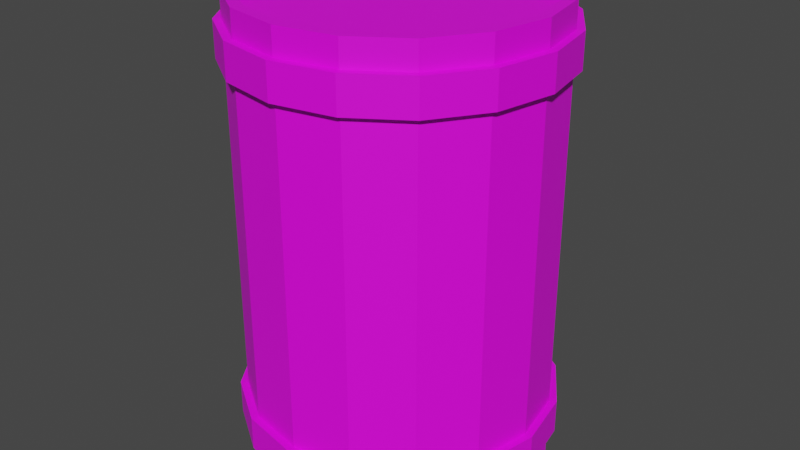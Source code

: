 # Source: Barrel2.blend  (saved by Blender 2.81.16; exported with 4.5.12 LTS)
import bpy
from mathutils import Matrix  # noqa: F401  (used for matrix-valued properties, if any)

bpy.ops.wm.read_factory_settings(use_empty=True)
scene = bpy.context.scene
scene.name = 'Scene'

# ---- collections
col_collection = bpy.data.collections.new('Collection'); scene.collection.children.link(col_collection)

# ---- images (referenced by path relative to the original .blend; pixels are not part of the script)
import os
ASSET_DIR = os.environ.get("B2B_ASSET_DIR", "")  # directory of the original .blend (textures are referenced by path, not embedded)
HERE = os.path.dirname(os.path.abspath(__file__))  # packed textures are extracted next to this script under _unpacked/

def load_image(name, relpath, width, height, colorspace="sRGB"):
    """Load a texture the original file referenced (path relative to the .blend, or extracted next to this script)."""
    p = next((c for c in (os.path.join(HERE, relpath), os.path.join(ASSET_DIR, relpath)) if relpath and os.path.exists(c)), "")
    if p:
        img = bpy.data.images.load(p, check_existing=True)
        img.name = name
    else:  # same state as the original file: an image datablock whose file is absent (Cycles renders it pink)
        img = bpy.data.images.new(name, width, height)
        img.source = "FILE"
        img.filepath = "//" + (relpath or name)
    img.colorspace_settings.name = colorspace
    return img
img_barrel_tex = load_image('Barrel_Tex', 'Barrel2_Tex.png', 1024, 1024, 'sRGB')

# ---- materials (node trees are filled in below, after node groups)
mat_material_001 = bpy.data.materials.new('Material.001')
mat_material_001.use_transparent_shadow = False

# ---- material node trees
mat_material_001.use_nodes = True; mat_material_001.node_tree.nodes.clear()
_N = mat_material_001.node_tree.nodes; _L = mat_material_001.node_tree.links
n0 = _N.new('ShaderNodeOutputMaterial'); n0.name = 'Material Output'; n0.location = (300, 300)
n1 = _N.new('ShaderNodeBsdfPrincipled'); n1.name = 'Principled BSDF'; n1.location = (10, 300)
n1.distribution = 'GGX'
n1.subsurface_method = 'BURLEY'
n1.inputs[3].default_value = 1.45
n1.inputs[27].default_value = (0.0, 0.0, 0.0, 1.0)
n1.inputs[28].default_value = 1.0
n2 = _N.new('ShaderNodeTexImage'); n2.name = 'Image Texture'; n2.location = (-280, 280)
n2.image = img_barrel_tex
_L.new(n1.outputs[0], n0.inputs[0])
_L.new(n2.outputs[0], n1.inputs[0])
n0.is_active_output = True

# ---- world
world_world = bpy.data.worlds.new('World'); scene.world = world_world
world_world.use_nodes = True; world_world.node_tree.nodes.clear()
_N = world_world.node_tree.nodes; _L = world_world.node_tree.links
n0 = _N.new('ShaderNodeOutputWorld'); n0.name = 'World Output'; n0.location = (300, 300)
n1 = _N.new('ShaderNodeBackground'); n1.name = 'Background'; n1.location = (10, 300)
n1.inputs[0].default_value = (0.05088, 0.05088, 0.05088, 1.0)
_L.new(n1.outputs[0], n0.inputs[0])
n0.is_active_output = True
world_world.color = (0.05088, 0.05088, 0.05088)
world_world.use_sun_shadow = False
world_world.sun_shadow_jitter_overblur = 0.0

# ---- meshes
me_cylinder = bpy.data.meshes.new('Cylinder')
me_cylinder.from_pydata([(0.0, 0.0002747, -0.3288), (0.0, 0.9933, -0.3288), (0.1258, 0.0002747, -0.3037), (0.1258, 0.9933, -0.3037), (0.2325, 0.0002747, -0.2325), (0.2325, 0.9933, -0.2325), (0.3037, 0.0002747, -0.1258), (0.3037, 0.9933, -0.1258), (0.3288, 0.0002747, 1.436e-08), (0.3288, 0.9933, -2.905e-08), (0.3037, 0.0002747, 0.1258), (0.3037, 0.9933, 0.1258), (0.2325, 0.0002747, 0.2325), (0.2325, 0.9933, 0.2325), (0.1258, 0.0002747, 0.3037), (0.1258, 0.9933, 0.3037), (4.964e-08, 0.0002747, 0.3288), (4.964e-08, 0.9933, 0.3287), (-0.1258, 0.0002747, 0.3037), (-0.1258, 0.9933, 0.3037), (-0.2325, 0.0002747, 0.2325), (-0.2325, 0.9933, 0.2325), (-0.3037, 0.0002747, 0.1258), (-0.3037, 0.9933, 0.1258), (-0.3288, 0.0002747, -3.932e-09), (-0.3288, 0.9933, -4.734e-08), (-0.3037, 0.0002747, -0.1258), (-0.3037, 0.9933, -0.1258), (-0.2325, 0.0002747, -0.2325), (-0.2325, 0.9933, -0.2325), (-0.1258, 0.0002747, -0.3037), (-0.1258, 0.9933, -0.3037), (0.1163, 0.9933, -0.2807), (9.285e-10, 0.9933, -0.3038), (0.2148, 0.9933, -0.2148), (0.2807, 0.9933, -0.1163), (0.3038, 0.9933, -3.042e-08), (0.2807, 0.9933, 0.1163), (0.2148, 0.9933, 0.2148), (0.1163, 0.9933, 0.2807), (4.68e-08, 0.9933, 0.3038), (-0.1163, 0.9933, 0.2807), (-0.2148, 0.9933, 0.2148), (-0.2807, 0.9933, 0.1163), (-0.3038, 0.9933, -4.732e-08), (-0.2807, 0.9933, -0.1163), (-0.2148, 0.9933, -0.2148), (-0.1163, 0.9933, -0.2807), (0.1163, 0.9666, -0.2807), (2.147e-09, 0.9666, -0.3038), (0.2148, 0.9666, -0.2148), (0.2807, 0.9666, -0.1163), (0.3038, 0.9666, -2.925e-08), (0.2807, 0.9666, 0.1163), (0.2148, 0.9666, 0.2148), (0.1163, 0.9666, 0.2807), (4.802e-08, 0.9666, 0.3038), (-0.1163, 0.9666, 0.2807), (-0.2148, 0.9666, 0.2148), (-0.2807, 0.9666, 0.1163), (-0.3038, 0.9666, -4.615e-08), (-0.2807, 0.9666, -0.1163), (-0.2148, 0.9666, -0.2148), (-0.1163, 0.9666, -0.2807), (0.0, 0.05651, -0.3288), (0.0, 0.1323, -0.3288), (0.0, 0.8613, -0.3288), (0.0, 0.9371, -0.3288), (0.1258, 0.9371, -0.3037), (0.1258, 0.8613, -0.3037), (0.1258, 0.1323, -0.3037), (0.1258, 0.05651, -0.3037), (0.2325, 0.9371, -0.2325), (0.2325, 0.8613, -0.2325), (0.2325, 0.1323, -0.2325), (0.2325, 0.05651, -0.2325), (0.3037, 0.9371, -0.1258), (0.3037, 0.8613, -0.1258), (0.3037, 0.1323, -0.1258), (0.3037, 0.05651, -0.1258), (0.3288, 0.9371, -2.659e-08), (0.3288, 0.8613, -2.328e-08), (0.3288, 0.1323, 8.586e-09), (0.3288, 0.05651, 1.19e-08), (0.3037, 0.9371, 0.1258), (0.3037, 0.8613, 0.1258), (0.3037, 0.1323, 0.1258), (0.3037, 0.05651, 0.1258), (0.2325, 0.9371, 0.2325), (0.2325, 0.8613, 0.2325), (0.2325, 0.1323, 0.2325), (0.2325, 0.05651, 0.2325), (0.1258, 0.9371, 0.3037), (0.1258, 0.8613, 0.3037), (0.1258, 0.1323, 0.3037), (0.1258, 0.05651, 0.3037), (4.964e-08, 0.9371, 0.3287), (4.964e-08, 0.8613, 0.3287), (4.964e-08, 0.1323, 0.3288), (4.964e-08, 0.05651, 0.3288), (-0.1258, 0.9371, 0.3037), (-0.1258, 0.8613, 0.3037), (-0.1258, 0.1323, 0.3037), (-0.1258, 0.05651, 0.3037), (-0.2325, 0.9371, 0.2325), (-0.2325, 0.8613, 0.2325), (-0.2325, 0.1323, 0.2325), (-0.2325, 0.05651, 0.2325), (-0.3037, 0.9371, 0.1258), (-0.3037, 0.8613, 0.1258), (-0.3037, 0.1323, 0.1258), (-0.3037, 0.05651, 0.1258), (-0.3288, 0.9371, -4.488e-08), (-0.3288, 0.8613, -4.157e-08), (-0.3288, 0.1323, -9.705e-09), (-0.3288, 0.05651, -6.391e-09), (-0.3037, 0.9371, -0.1258), (-0.3037, 0.8613, -0.1258), (-0.3037, 0.1323, -0.1258), (-0.3037, 0.05651, -0.1258), (-0.2325, 0.9371, -0.2325), (-0.2325, 0.8613, -0.2325), (-0.2325, 0.1323, -0.2325), (-0.2325, 0.05651, -0.2325), (-0.1258, 0.9371, -0.3037), (-0.1258, 0.8613, -0.3037), (-0.1258, 0.1323, -0.3037), (-0.1258, 0.05651, -0.3037), (-1.006e-09, 0.05651, -0.3449), (-1.006e-09, 0.1323, -0.3449), (-1.006e-09, 0.8613, -0.3449), (-1.006e-09, 0.9371, -0.3449), (0.132, 0.9371, -0.3186), (0.132, 0.8613, -0.3186), (0.132, 0.1323, -0.3186), (0.132, 0.05651, -0.3186), (0.2439, 0.9371, -0.2439), (0.2439, 0.8613, -0.2439), (0.2439, 0.1323, -0.2439), (0.2439, 0.05651, -0.2439), (0.3186, 0.9371, -0.132), (0.3186, 0.8613, -0.132), (0.3186, 0.1323, -0.132), (0.3186, 0.05651, -0.132), (0.3449, 0.9371, -2.58e-08), (0.3449, 0.8613, -2.248e-08), (0.3449, 0.1323, 9.38e-09), (0.3449, 0.05651, 1.269e-08), (0.3186, 0.9371, 0.132), (0.3186, 0.8613, 0.132), (0.3186, 0.1323, 0.132), (0.3186, 0.05651, 0.132), (0.2439, 0.9371, 0.2439), (0.2439, 0.8613, 0.2439), (0.2439, 0.1323, 0.2439), (0.2439, 0.05651, 0.2439), (0.132, 0.9371, 0.3186), (0.132, 0.8613, 0.3186), (0.132, 0.1323, 0.3186), (0.132, 0.05651, 0.3186), (5.107e-08, 0.9371, 0.3449), (5.107e-08, 0.8613, 0.3449), (5.107e-08, 0.1323, 0.3449), (5.107e-08, 0.05651, 0.3449), (-0.132, 0.9371, 0.3186), (-0.132, 0.8613, 0.3186), (-0.132, 0.1323, 0.3186), (-0.132, 0.05651, 0.3186), (-0.2439, 0.9371, 0.2439), (-0.2439, 0.8613, 0.2439), (-0.2439, 0.1323, 0.2439), (-0.2439, 0.05651, 0.2439), (-0.3186, 0.9371, 0.132), (-0.3186, 0.8613, 0.132), (-0.3186, 0.1323, 0.132), (-0.3186, 0.05651, 0.132), (-0.3449, 0.9371, -4.498e-08), (-0.3449, 0.8613, -4.167e-08), (-0.3449, 0.1323, -9.807e-09), (-0.3449, 0.05651, -6.493e-09), (-0.3186, 0.9371, -0.132), (-0.3186, 0.8613, -0.132), (-0.3186, 0.1323, -0.132), (-0.3186, 0.05651, -0.132), (-0.2439, 0.9371, -0.2439), (-0.2439, 0.8613, -0.2439), (-0.2439, 0.1323, -0.2439), (-0.2439, 0.05651, -0.2439), (-0.132, 0.9371, -0.3186), (-0.132, 0.8613, -0.3186), (-0.132, 0.1323, -0.3186), (-0.132, 0.05651, -0.3186)], [], [(67, 1, 3, 68), (68, 3, 5, 72), (72, 5, 7, 76), (76, 7, 9, 80), (80, 9, 11, 84), (84, 11, 13, 88), (88, 13, 15, 92), (92, 15, 17, 96), (96, 17, 19, 100), (100, 19, 21, 104), (104, 21, 23, 108), (108, 23, 25, 112), (112, 25, 27, 116), (116, 27, 29, 120), (7, 5, 34, 35), (120, 29, 31, 124), (124, 31, 1, 67), (0, 2, 4, 6, 8, 10, 12, 14, 16, 18, 20, 22, 24, 26, 28, 30), (45, 44, 60, 61), (17, 15, 39, 40), (3, 1, 33, 32), (27, 25, 44, 45), (13, 11, 37, 38), (23, 21, 42, 43), (1, 31, 47, 33), (9, 7, 35, 36), (19, 17, 40, 41), (29, 27, 45, 46), (5, 3, 32, 34), (15, 13, 38, 39), (25, 23, 43, 44), (11, 9, 36, 37), (21, 19, 41, 42), (31, 29, 46, 47), (48, 49, 63, 62, 61, 60, 59, 58, 57, 56, 55, 54, 53, 52, 51, 50), (38, 37, 53, 54), (46, 45, 61, 62), (39, 38, 54, 55), (47, 46, 62, 63), (40, 39, 55, 56), (32, 33, 49, 48), (33, 47, 63, 49), (41, 40, 56, 57), (34, 32, 48, 50), (42, 41, 57, 58), (35, 34, 50, 51), (43, 42, 58, 59), (36, 35, 51, 52), (44, 43, 59, 60), (37, 36, 52, 53), (30, 127, 64, 0), (113, 109, 173, 177), (126, 125, 66, 65), (87, 83, 147, 151), (28, 123, 127, 30), (110, 114, 178, 174), (122, 121, 125, 126), (84, 88, 152, 148), (26, 119, 123, 28), (115, 111, 175, 179), (118, 117, 121, 122), (89, 85, 149, 153), (24, 115, 119, 26), (112, 116, 180, 176), (114, 113, 117, 118), (86, 90, 154, 150), (22, 111, 115, 24), (117, 113, 177, 181), (110, 109, 113, 114), (91, 87, 151, 155), (20, 107, 111, 22), (114, 118, 182, 178), (106, 105, 109, 110), (88, 92, 156, 152), (18, 103, 107, 20), (119, 115, 179, 183), (102, 101, 105, 106), (93, 89, 153, 157), (16, 99, 103, 18), (116, 120, 184, 180), (98, 97, 101, 102), (90, 94, 158, 154), (14, 95, 99, 16), (67, 68, 132, 131), (94, 93, 97, 98), (121, 117, 181, 185), (12, 91, 95, 14), (95, 91, 155, 159), (90, 89, 93, 94), (69, 66, 130, 133), (10, 87, 91, 12), (118, 122, 186, 182), (86, 85, 89, 90), (92, 96, 160, 156), (8, 83, 87, 10), (65, 70, 134, 129), (82, 81, 85, 86), (123, 119, 183, 187), (6, 79, 83, 8), (97, 93, 157, 161), (78, 77, 81, 82), (71, 64, 128, 135), (4, 75, 79, 6), (120, 124, 188, 184), (74, 73, 77, 78), (94, 98, 162, 158), (2, 71, 75, 4), (68, 72, 136, 132), (70, 69, 73, 74), (125, 121, 185, 189), (0, 64, 71, 2), (99, 95, 159, 163), (65, 66, 69, 70), (73, 69, 133, 137), (191, 190, 129, 128), (189, 188, 131, 130), (187, 186, 190, 191), (185, 184, 188, 189), (183, 182, 186, 187), (181, 180, 184, 185), (179, 178, 182, 183), (177, 176, 180, 181), (175, 174, 178, 179), (173, 172, 176, 177), (171, 170, 174, 175), (169, 168, 172, 173), (167, 166, 170, 171), (165, 164, 168, 169), (163, 162, 166, 167), (161, 160, 164, 165), (159, 158, 162, 163), (157, 156, 160, 161), (155, 154, 158, 159), (153, 152, 156, 157), (151, 150, 154, 155), (149, 148, 152, 153), (147, 146, 150, 151), (145, 144, 148, 149), (143, 142, 146, 147), (141, 140, 144, 145), (139, 138, 142, 143), (137, 136, 140, 141), (135, 134, 138, 139), (133, 132, 136, 137), (128, 129, 134, 135), (130, 131, 132, 133), (82, 86, 150, 146), (108, 112, 176, 172), (85, 81, 145, 149), (111, 107, 171, 175), (80, 84, 148, 144), (106, 110, 174, 170), (83, 79, 143, 147), (109, 105, 169, 173), (78, 82, 146, 142), (104, 108, 172, 168), (81, 77, 141, 145), (107, 103, 167, 171), (76, 80, 144, 140), (102, 106, 170, 166), (79, 75, 139, 143), (105, 101, 165, 169), (64, 127, 191, 128), (74, 78, 142, 138), (100, 104, 168, 164), (126, 65, 129, 190), (77, 73, 137, 141), (103, 99, 163, 167), (66, 125, 189, 130), (72, 76, 140, 136), (98, 102, 166, 162), (124, 67, 131, 188), (75, 71, 135, 139), (101, 97, 161, 165), (127, 123, 187, 191), (70, 74, 138, 134), (96, 100, 164, 160), (122, 126, 190, 186)])
_uv = me_cylinder.uv_layers.new(name='UVMap')
_uv.uv.foreach_set('vector', [0.625, 0.01562, 0.6484, 0.01562, 0.6484, 0.07812, 0.625, 0.07812, 0.625, 0.07812, 0.6484, 0.07812, 0.6484, 0.1328, 0.625, 0.1328, 0.625, 0.1328, 0.6484, 0.1328, 0.6484, 0.1953, 0.625, 0.1953, 0.625, 0.1953, 0.6484, 0.1953, 0.6484, 0.2578, 0.625, 0.2578, 0.625, 0.2578, 0.6484, 0.2578, 0.6484, 0.3203, 0.625, 0.3203, 0.625, 0.3203, 0.6484, 0.3203, 0.6484, 0.3828, 0.625, 0.3828, 0.625, 0.3828, 0.6484, 0.3828, 0.6484, 0.4375, 0.625, 0.4375, 0.625, 0.4375, 0.6484, 0.4375, 0.6484, 0.5, 0.625, 0.5, 0.625, 0.5, 0.6484, 0.5, 0.6484, 0.5625, 0.625, 0.5625, 0.625, 0.5625, 0.6484, 0.5625, 0.6484, 0.625, 0.625, 0.625, 0.625, 0.625, 0.6484, 0.625, 0.6484, 0.6875, 0.625, 0.6875, 0.625, 0.6875, 0.6484, 0.6875, 0.6484, 0.7422, 0.625, 0.7422, 0.625, 0.7422, 0.6484, 0.7422, 0.6484, 0.8047, 0.625, 0.8047, 0.625, 0.8047, 0.6484, 0.8047, 0.6484, 0.8672, 0.625, 0.8672, 0.9961, 0.134, 0.9961, 0.195, 0.9845, 0.1927, 0.9845, 0.1363, 0.625, 0.8672, 0.6484, 0.8672, 0.6484, 0.9297, 0.625, 0.9297, 0.625, 0.9297, 0.6484, 0.9297, 0.6484, 0.9922, 0.625, 0.9922, 0.744, 0.6136, 0.7009, 0.5705, 0.6775, 0.5142, 0.6775, 0.4532, 0.7009, 0.3969, 0.744, 0.3538, 0.8003, 0.3304, 0.8613, 0.3304, 0.9176, 0.3538, 0.9607, 0.3969, 0.984, 0.4532, 0.984, 0.5142, 0.9607, 0.5705, 0.9176, 0.6136, 0.8613, 0.6369, 0.8003, 0.6369, 0.6562, 0.1953, 0.6562, 0.25, 0.6406, 0.25, 0.6406, 0.1953, 0.7561, 0.03459, 0.8124, 0.01126, 0.8147, 0.02288, 0.7627, 0.04444, 0.9728, 0.2513, 0.9297, 0.2944, 0.9231, 0.2846, 0.963, 0.2447, 0.7561, 0.2944, 0.713, 0.2513, 0.7228, 0.2447, 0.7627, 0.2846, 0.8734, 0.01126, 0.9297, 0.03459, 0.9231, 0.04444, 0.8711, 0.02288, 0.6897, 0.195, 0.6897, 0.134, 0.7013, 0.1363, 0.7013, 0.1927, 0.9297, 0.2944, 0.8734, 0.3178, 0.8711, 0.3061, 0.9231, 0.2846, 0.9728, 0.0777, 0.9961, 0.134, 0.9845, 0.1363, 0.963, 0.08428, 0.713, 0.0777, 0.7561, 0.03459, 0.7627, 0.04444, 0.7228, 0.08428, 0.8124, 0.3178, 0.7561, 0.2944, 0.7627, 0.2846, 0.8147, 0.3061, 0.9961, 0.195, 0.9728, 0.2513, 0.963, 0.2447, 0.9845, 0.1927, 0.8124, 0.01126, 0.8734, 0.01126, 0.8711, 0.02288, 0.8147, 0.02288, 0.713, 0.2513, 0.6897, 0.195, 0.7013, 0.1927, 0.7228, 0.2447, 0.9297, 0.03459, 0.9728, 0.0777, 0.963, 0.08428, 0.9231, 0.04444, 0.6897, 0.134, 0.713, 0.0777, 0.7228, 0.08428, 0.7013, 0.1363, 0.8734, 0.3178, 0.8124, 0.3178, 0.8147, 0.3061, 0.8711, 0.3061, 0.7029, 0.9233, 0.6813, 0.8713, 0.6813, 0.8149, 0.7029, 0.7629, 0.7427, 0.723, 0.7948, 0.7015, 0.8511, 0.7015, 0.9032, 0.723, 0.943, 0.7629, 0.9646, 0.8149, 0.9646, 0.8713, 0.943, 0.9233, 0.9032, 0.9632, 0.8511, 0.9847, 0.7948, 0.9847, 0.7427, 0.9632, 0.6562, 0.5938, 0.6562, 0.6484, 0.6406, 0.6484, 0.6406, 0.5938, 0.6562, 0.1406, 0.6562, 0.1953, 0.6406, 0.1953, 0.6406, 0.1406, 0.6562, 0.5391, 0.6562, 0.5938, 0.6406, 0.5938, 0.6406, 0.5391, 0.6562, 0.08594, 0.6562, 0.1406, 0.6406, 0.1406, 0.6406, 0.08594, 0.6562, 0.4766, 0.6562, 0.5391, 0.6406, 0.5391, 0.6406, 0.4766, 0.6562, 0.875, 0.6562, 0.9297, 0.6406, 0.9297, 0.6406, 0.875, 0.6562, 0.03125, 0.6562, 0.08594, 0.6406, 0.08594, 0.6406, 0.03125, 0.6562, 0.4219, 0.6562, 0.4766, 0.6406, 0.4766, 0.6406, 0.4219, 0.6562, 0.8203, 0.6562, 0.875, 0.6406, 0.875, 0.6406, 0.8203, 0.6562, 0.3672, 0.6562, 0.4219, 0.6406, 0.4219, 0.6406, 0.3672, 0.6562, 0.7578, 0.6562, 0.8203, 0.6406, 0.8203, 0.6406, 0.7578, 0.6562, 0.3125, 0.6562, 0.3672, 0.6406, 0.3672, 0.6406, 0.3125, 0.6562, 0.7031, 0.6562, 0.7578, 0.6406, 0.7578, 0.6406, 0.7031, 0.6562, 0.25, 0.6562, 0.3125, 0.6406, 0.3125, 0.6406, 0.25, 0.6562, 0.6484, 0.6562, 0.7031, 0.6406, 0.7031, 0.6406, 0.6484, 0.6328, 0.07812, 0.6094, 0.07812, 0.6094, 0.01562, 0.6328, 0.01562, 0.9243, 0.6159, 0.9674, 0.5728, 0.9737, 0.5771, 0.9285, 0.6223, 0.3594, 0.07031, 0.01562, 0.07031, 0.01562, 0.01562, 0.3594, 0.01562, 0.8204, 0.01235, 0.7641, 0.03568, 0.7599, 0.02931, 0.8189, 0.00484, 0.6328, 0.1328, 0.6094, 0.1328, 0.6094, 0.07812, 0.6328, 0.07812, 0.9833, 0.8013, 0.96, 0.745, 0.9664, 0.7407, 0.9908, 0.7998, 0.3594, 0.1328, 0.01562, 0.1328, 0.01562, 0.07031, 0.3594, 0.07031, 0.7496, 0.6158, 0.8059, 0.6391, 0.8044, 0.6467, 0.7453, 0.6222, 0.6328, 0.1953, 0.6094, 0.1953, 0.6094, 0.1328, 0.6328, 0.1328, 0.9377, 0.2955, 0.9808, 0.2524, 0.9872, 0.2567, 0.942, 0.3019, 0.3594, 0.1953, 0.01562, 0.1953, 0.01562, 0.1328, 0.3594, 0.1328, 0.8679, 0.3328, 0.807, 0.3328, 0.8055, 0.3253, 0.8694, 0.3253, 0.6328, 0.2578, 0.6094, 0.2578, 0.6094, 0.1953, 0.6328, 0.1953, 0.9663, 0.3991, 0.9232, 0.356, 0.9274, 0.3496, 0.9727, 0.3948, 0.3594, 0.2578, 0.01562, 0.2578, 0.01562, 0.1953, 0.3594, 0.1953, 0.7433, 0.9617, 0.7996, 0.985, 0.7981, 0.9926, 0.739, 0.9681, 0.6328, 0.3203, 0.6094, 0.3203, 0.6094, 0.2578, 0.6328, 0.2578, 0.8679, 0.6393, 0.9243, 0.6159, 0.9285, 0.6223, 0.8694, 0.6468, 0.3594, 0.3203, 0.01562, 0.3203, 0.01562, 0.2578, 0.3594, 0.2578, 0.8814, 0.01235, 0.8204, 0.01235, 0.8189, 0.00484, 0.8829, 0.00484, 0.6328, 0.3828, 0.6094, 0.3828, 0.6094, 0.3203, 0.6328, 0.3203, 0.96, 0.745, 0.9169, 0.7019, 0.9211, 0.6955, 0.9664, 0.7407, 0.3594, 0.375, 0.01562, 0.375, 0.01562, 0.3203, 0.3594, 0.3203, 0.8059, 0.6391, 0.8669, 0.6391, 0.8684, 0.6467, 0.8044, 0.6467, 0.6328, 0.4375, 0.6094, 0.4375, 0.6094, 0.3828, 0.6328, 0.3828, 0.8814, 0.3189, 0.9377, 0.2955, 0.942, 0.3019, 0.8829, 0.3264, 0.3594, 0.4375, 0.01562, 0.4375, 0.01562, 0.375, 0.3594, 0.375, 0.9243, 0.3561, 0.8679, 0.3328, 0.8694, 0.3253, 0.9285, 0.3497, 0.6328, 0.5, 0.6094, 0.5, 0.6094, 0.4375, 0.6328, 0.4375, 0.9232, 0.356, 0.8669, 0.3326, 0.8684, 0.3251, 0.9274, 0.3496, 0.3594, 0.5, 0.01562, 0.5, 0.01562, 0.4375, 0.3594, 0.4375, 0.7996, 0.985, 0.8606, 0.985, 0.8621, 0.9926, 0.7981, 0.9926, 0.6328, 0.5625, 0.6094, 0.5625, 0.6094, 0.5, 0.6328, 0.5, 0.7496, 0.356, 0.7065, 0.3991, 0.7001, 0.3948, 0.7453, 0.3496, 0.3594, 0.5625, 0.01562, 0.5625, 0.01562, 0.5, 0.3594, 0.5, 0.807, 0.6393, 0.8679, 0.6393, 0.8694, 0.6468, 0.8055, 0.6468, 0.6328, 0.625, 0.6094, 0.625, 0.6094, 0.5625, 0.6328, 0.5625, 0.9377, 0.03568, 0.8814, 0.01235, 0.8829, 0.00484, 0.942, 0.02931, 0.3594, 0.625, 0.01562, 0.625, 0.01562, 0.5625, 0.3594, 0.5625, 0.6842, 0.5165, 0.7075, 0.5728, 0.7012, 0.5771, 0.6767, 0.518, 0.6328, 0.6875, 0.6094, 0.6875, 0.6094, 0.625, 0.6328, 0.625, 0.9169, 0.7019, 0.8606, 0.6785, 0.8621, 0.671, 0.9211, 0.6955, 0.3594, 0.6797, 0.01562, 0.6797, 0.01562, 0.625, 0.3594, 0.625, 0.8669, 0.6391, 0.9232, 0.6158, 0.9274, 0.6222, 0.8684, 0.6467, 0.6328, 0.7422, 0.6094, 0.7422, 0.6094, 0.6875, 0.6328, 0.6875, 0.7433, 0.7019, 0.7002, 0.745, 0.6938, 0.7407, 0.739, 0.6955, 0.3594, 0.7422, 0.01562, 0.7422, 0.01562, 0.6797, 0.3594, 0.6797, 0.8204, 0.3189, 0.8814, 0.3189, 0.8829, 0.3264, 0.8189, 0.3264, 0.6328, 0.8047, 0.6094, 0.8047, 0.6094, 0.7422, 0.6328, 0.7422, 0.9674, 0.3992, 0.9243, 0.3561, 0.9285, 0.3497, 0.9737, 0.3949, 0.3594, 0.8047, 0.01562, 0.8047, 0.01562, 0.7422, 0.3594, 0.7422, 0.6977, 0.1961, 0.721, 0.2524, 0.7146, 0.2567, 0.6902, 0.1976, 0.6328, 0.8672, 0.6094, 0.8672, 0.6094, 0.8047, 0.6328, 0.8047, 0.8669, 0.3326, 0.8059, 0.3326, 0.8044, 0.3251, 0.8684, 0.3251, 0.3594, 0.8672, 0.01562, 0.8672, 0.01562, 0.8047, 0.3594, 0.8047, 0.8606, 0.985, 0.9169, 0.9617, 0.9211, 0.9681, 0.8621, 0.9926, 0.6328, 0.9297, 0.6094, 0.9297, 0.6094, 0.8672, 0.6328, 0.8672, 0.7065, 0.3991, 0.6831, 0.4554, 0.6756, 0.4539, 0.7001, 0.3948, 0.3594, 0.9297, 0.01562, 0.9297, 0.01562, 0.8672, 0.3594, 0.8672, 0.7506, 0.6159, 0.807, 0.6393, 0.8055, 0.6468, 0.7464, 0.6223, 0.6328, 0.9922, 0.6094, 0.9922, 0.6094, 0.9297, 0.6328, 0.9297, 0.9808, 0.07879, 0.9377, 0.03568, 0.942, 0.02931, 0.9872, 0.07454, 0.3594, 0.9844, 0.01562, 0.9844, 0.01562, 0.9297, 0.3594, 0.9297, 0.6842, 0.4555, 0.6842, 0.5165, 0.6767, 0.518, 0.6767, 0.454, 0.4979, 0.466, 0.534, 0.466, 0.534, 0.5299, 0.4979, 0.5299, 0.551, 0.4659, 0.5871, 0.4659, 0.5871, 0.5299, 0.551, 0.5299, 0.4979, 0.402, 0.534, 0.402, 0.534, 0.466, 0.4979, 0.466, 0.551, 0.402, 0.5871, 0.402, 0.5871, 0.4659, 0.551, 0.4659, 0.4979, 0.338, 0.534, 0.338, 0.534, 0.402, 0.4979, 0.402, 0.551, 0.338, 0.5871, 0.338, 0.5871, 0.402, 0.551, 0.402, 0.4979, 0.2741, 0.534, 0.2741, 0.534, 0.338, 0.4979, 0.338, 0.551, 0.2741, 0.5871, 0.2741, 0.5871, 0.338, 0.551, 0.338, 0.4979, 0.2101, 0.534, 0.2101, 0.534, 0.2741, 0.4979, 0.2741, 0.551, 0.2101, 0.5871, 0.2101, 0.5871, 0.2741, 0.551, 0.2741, 0.4979, 0.1462, 0.534, 0.1462, 0.534, 0.2101, 0.4979, 0.2101, 0.551, 0.1461, 0.5871, 0.1461, 0.5871, 0.2101, 0.551, 0.2101, 0.4979, 0.08222, 0.534, 0.08222, 0.534, 0.1462, 0.4979, 0.1462, 0.551, 0.08219, 0.5871, 0.08219, 0.5871, 0.1461, 0.551, 0.1461, 0.4979, 0.01827, 0.534, 0.01827, 0.534, 0.08222, 0.4979, 0.08222, 0.551, 0.01824, 0.5871, 0.01824, 0.5871, 0.08219, 0.551, 0.08219, 0.4978, 0.08222, 0.4618, 0.08222, 0.4618, 0.01827, 0.4978, 0.01827, 0.4169, 0.08222, 0.3809, 0.08222, 0.3809, 0.01827, 0.4169, 0.01827, 0.4978, 0.1462, 0.4618, 0.1462, 0.4618, 0.08222, 0.4978, 0.08222, 0.4169, 0.1462, 0.3809, 0.1462, 0.3809, 0.08222, 0.4169, 0.08222, 0.4978, 0.2101, 0.4618, 0.2101, 0.4618, 0.1462, 0.4978, 0.1462, 0.4169, 0.2101, 0.3809, 0.2101, 0.3809, 0.1462, 0.4169, 0.1462, 0.4978, 0.2741, 0.4618, 0.2741, 0.4618, 0.2101, 0.4978, 0.2101, 0.4169, 0.2741, 0.3809, 0.2741, 0.3809, 0.2101, 0.4169, 0.2101, 0.4978, 0.338, 0.4618, 0.338, 0.4618, 0.2741, 0.4978, 0.2741, 0.4169, 0.338, 0.3809, 0.338, 0.3809, 0.2741, 0.4169, 0.2741, 0.4978, 0.402, 0.4618, 0.402, 0.4618, 0.338, 0.4978, 0.338, 0.4169, 0.402, 0.3809, 0.402, 0.3809, 0.338, 0.4169, 0.338, 0.4978, 0.466, 0.4618, 0.466, 0.4618, 0.402, 0.4978, 0.402, 0.4169, 0.466, 0.3809, 0.466, 0.3809, 0.402, 0.4169, 0.402, 0.4978, 0.5299, 0.4618, 0.5299, 0.4618, 0.466, 0.4978, 0.466, 0.4169, 0.5299, 0.3809, 0.5299, 0.3809, 0.466, 0.4169, 0.466, 0.7002, 0.9186, 0.7433, 0.9617, 0.739, 0.9681, 0.6938, 0.9229, 0.9896, 0.4554, 0.9663, 0.3991, 0.9727, 0.3948, 0.9971, 0.4539, 0.807, 0.3328, 0.7507, 0.3561, 0.7464, 0.3497, 0.8055, 0.3253, 0.9808, 0.2524, 1.004, 0.1961, 1.012, 0.1976, 0.9872, 0.2567, 0.7065, 0.5727, 0.7496, 0.6158, 0.7453, 0.6222, 0.7001, 0.577, 0.9833, 0.8623, 0.9833, 0.8013, 0.9908, 0.7998, 0.9908, 0.8638, 0.7641, 0.03568, 0.721, 0.07879, 0.7146, 0.07454, 0.7599, 0.02931, 0.9674, 0.5728, 0.9907, 0.5165, 0.9982, 0.518, 0.9737, 0.5771, 0.6768, 0.8623, 0.7002, 0.9186, 0.6938, 0.9229, 0.6693, 0.8638, 0.9896, 0.5164, 0.9896, 0.4554, 0.9971, 0.4539, 0.9971, 0.5179, 0.7507, 0.3561, 0.7075, 0.3992, 0.7012, 0.3949, 0.7464, 0.3497, 1.004, 0.1961, 1.004, 0.1351, 1.012, 0.1336, 1.012, 0.1976, 0.6831, 0.5164, 0.7065, 0.5727, 0.7001, 0.577, 0.6756, 0.5179, 0.96, 0.9186, 0.9833, 0.8623, 0.9908, 0.8638, 0.9664, 0.9229, 0.721, 0.07879, 0.6977, 0.1351, 0.6902, 0.1336, 0.7146, 0.07454, 0.9907, 0.5165, 0.9907, 0.4555, 0.9982, 0.454, 0.9982, 0.518, 0.721, 0.2524, 0.7641, 0.2955, 0.7599, 0.3019, 0.7146, 0.2567, 0.6768, 0.8013, 0.6768, 0.8623, 0.6693, 0.8638, 0.6693, 0.7998, 0.9663, 0.5727, 0.9896, 0.5164, 0.9971, 0.5179, 0.9727, 0.577, 0.7996, 0.6785, 0.7433, 0.7019, 0.739, 0.6955, 0.7981, 0.671, 0.7075, 0.3992, 0.6842, 0.4555, 0.6767, 0.454, 0.7012, 0.3949, 1.004, 0.1351, 0.9808, 0.07879, 0.9872, 0.07454, 1.012, 0.1336, 0.7075, 0.5728, 0.7506, 0.6159, 0.7464, 0.6223, 0.7012, 0.5771, 0.6831, 0.4554, 0.6831, 0.5164, 0.6756, 0.5179, 0.6756, 0.4539, 0.9169, 0.9617, 0.96, 0.9186, 0.9664, 0.9229, 0.9211, 0.9681, 0.8059, 0.3326, 0.7496, 0.356, 0.7453, 0.3496, 0.8044, 0.3251, 0.6977, 0.1351, 0.6977, 0.1961, 0.6902, 0.1976, 0.6902, 0.1336, 0.9907, 0.4555, 0.9674, 0.3992, 0.9737, 0.3949, 0.9982, 0.454, 0.7641, 0.2955, 0.8204, 0.3189, 0.8189, 0.3264, 0.7599, 0.3019, 0.7002, 0.745, 0.6768, 0.8013, 0.6693, 0.7998, 0.6938, 0.7407, 0.9232, 0.6158, 0.9663, 0.5727, 0.9727, 0.577, 0.9274, 0.6222, 0.8606, 0.6785, 0.7996, 0.6785, 0.7981, 0.671, 0.8621, 0.671])
me_cylinder.materials.append(mat_material_001)
me_cylinder.use_remesh_preserve_volume = False
me_cylinder.use_remesh_preserve_attributes = False
me_cylinder.use_mirror_vertex_groups = False
me_cylinder.update()

# ---- objects
ob_barrel = bpy.data.objects.new('Barrel', me_cylinder)

# ---- transforms, parenting, visibility, modifiers, constraints
ob_barrel.location = (0.0, 0.0, 0.0)
ob_barrel.rotation_euler = (1.571, 0.0, 0.0)
ob_barrel.lineart.crease_threshold = 0.0

# ---- collection membership
col_collection.objects.link(ob_barrel)

# ---- scene / render settings (as saved in the file)
scene.frame_start = 1; scene.frame_end = 250; scene.frame_set(0)
scene.render.engine = 'BLENDER_EEVEE_NEXT'
scene.cycles.use_denoising = False
scene.cycles.samples = 128
scene.cycles.sampling_pattern = 'TABULATED_SOBOL'
scene.cycles.use_adaptive_sampling = False
scene.cycles.use_light_tree = False
scene.view_settings.view_transform = 'Filmic'
bpy.context.view_layer.update()

# ---- added for rendering (the .blend has no active camera and no usable light): camera, sun
cam_auto = bpy.data.cameras.new('AutoCamera')
cam_auto.lens = 50.0
cam_auto.sensor_width = 36.0
cam_auto.clip_end = 1000.0
ob_auto_camera = bpy.data.objects.new('AutoCamera', cam_auto)
scene.collection.objects.link(ob_auto_camera)
ob_auto_camera.location = (1.2879, -1.54548, 1.52712)
ob_auto_camera.rotation_euler = (1.09748, -7.21219e-08, 0.694738)
scene.camera = ob_auto_camera
light_auto_sun = bpy.data.lights.new('AutoSun', 'SUN')
light_auto_sun.energy = 3.0
light_auto_sun.angle = 0.0523599
ob_auto_sun = bpy.data.objects.new('AutoSun', light_auto_sun)
scene.collection.objects.link(ob_auto_sun)
ob_auto_sun.rotation_euler = (0.872665, 0.174533, 0.523599)
bpy.context.view_layer.update()

